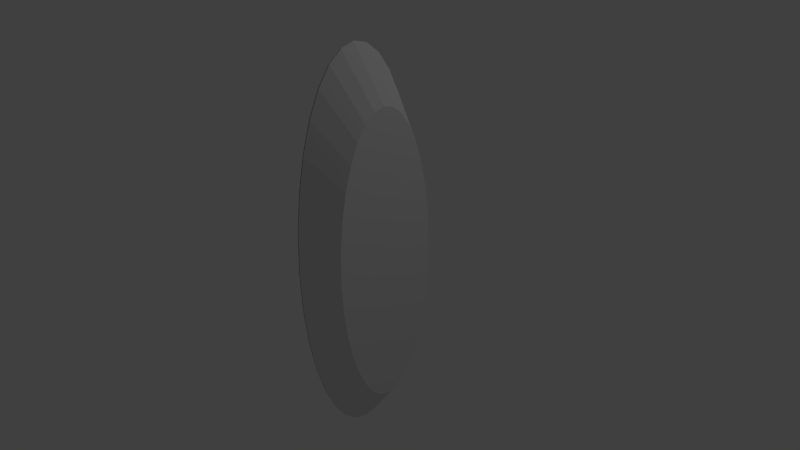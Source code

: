 # Source: vest_oval_complete.blend  (saved by Blender 2.72.0; exported with 4.5.12 LTS)
import bpy
from mathutils import Matrix  # noqa: F401  (used for matrix-valued properties, if any)

bpy.ops.wm.read_factory_settings(use_empty=True)
scene = bpy.context.scene
scene.name = 'Scene'

# ---- collections
col_collection_1 = bpy.data.collections.new('Collection 1'); scene.collection.children.link(col_collection_1)

# ---- materials (node trees are filled in below, after node groups)
mat_attachment = bpy.data.materials.new('attachment')
mat_attachment.alpha_threshold = 0.0
mat_attachment.use_transparent_shadow = False
mat_attachment.roughness = 0.5
mat_oval = bpy.data.materials.new('oval')
mat_oval.alpha_threshold = 0.0
mat_oval.use_transparent_shadow = False
mat_oval.roughness = 0.5

# ---- material node trees

# ---- world
world_world = bpy.data.worlds.new('World'); scene.world = world_world
world_world.color = (0.05088, 0.05088, 0.05088)
world_world.use_sun_shadow = False
world_world.sun_shadow_jitter_overblur = 0.0
world_world.cycles.sampling_method = 'MANUAL'
world_world.cycles.sample_map_resolution = 256

# ---- cameras
cam_camera = bpy.data.cameras.new('Camera')
cam_camera.clip_end = 100.0
cam_camera.lens = 35.0
cam_camera.sensor_width = 32.0
cam_camera.sensor_height = 18.0
cam_camera.ortho_scale = 7.314
cam_camera.dof.focus_distance = 0.0
cam_camera.dof.aperture_fstop = 128.0

# ---- lights
light_point = bpy.data.lights.new('Point', 'POINT')
light_point.transmission_factor = 0.0
light_point.energy = 100.0
light_point.shadow_buffer_clip_start = 0.5
light_point.shadow_soft_size = 0.1
light_point.shadow_maximum_resolution = 0.006
light_point.use_absolute_resolution = True
light_point.cycles.use_multiple_importance_sampling = False
light_lamp = bpy.data.lights.new('Lamp', 'POINT')
light_lamp.transmission_factor = 0.0
light_lamp.cutoff_distance = 30.0
light_lamp.energy = 100.0
light_lamp.shadow_buffer_clip_start = 1.001
light_lamp.shadow_soft_size = 0.1
light_lamp.shadow_maximum_resolution = 0.006
light_lamp.use_absolute_resolution = True
light_lamp.cycles.use_multiple_importance_sampling = False

# ---- meshes
me_cylinder_003 = bpy.data.meshes.new('Cylinder.003')
me_cylinder_003.from_pydata([(0.0, 1.0, -1.0), (0.1951, 0.9808, -1.0), (0.3827, 0.9239, -1.0), (0.5556, 0.8315, -1.0), (0.7071, 0.7071, -1.0), (0.8315, 0.5556, -1.0), (0.9239, 0.3827, -1.0), (0.9808, 0.1951, -1.0), (1.0, 7.55e-08, -1.0), (0.9808, -0.1951, -1.0), (0.9239, -0.3827, -1.0), (0.8315, -0.5556, -1.0), (0.7071, -0.7071, -1.0), (0.5556, -0.8315, -1.0), (0.3827, -0.9239, -1.0), (0.1951, -0.9808, -1.0), (-3.258e-07, -1.0, -1.0), (-0.1951, -0.9808, -1.0), (-0.3827, -0.9239, -1.0), (-0.5556, -0.8315, -1.0), (-0.7071, -0.7071, -1.0), (-0.8315, -0.5556, -1.0), (-0.9239, -0.3827, -1.0), (-0.9808, -0.1951, -1.0), (-1.0, 9.656e-07, -1.0), (-0.9808, 0.1951, -1.0), (-0.9239, 0.3827, -1.0), (-0.8315, 0.5556, -1.0), (-0.7071, 0.7071, -1.0), (-0.5556, 0.8315, -1.0), (-0.3827, 0.9239, -1.0), (-0.1951, 0.9808, -1.0)], [], [(0, 1, 2, 3, 4, 5, 6, 7, 8, 9, 10, 11, 12, 13, 14, 15, 16, 17, 18, 19, 20, 21, 22, 23, 24, 25, 26, 27, 28, 29, 30, 31)])
_uv = me_cylinder_003.uv_layers.new(name='UVMap')
_uv.uv.foreach_set('vector', [5.989e-08, 0.5492, 0.0, 0.4508, 0.01921, 0.3542, 0.05691, 0.2632, 0.1116, 0.1813, 0.1813, 0.1116, 0.2632, 0.05691, 0.3542, 0.01921, 0.4508, 2.995e-08, 0.5492, 0.0, 0.6458, 0.01921, 0.7368, 0.05691, 0.8187, 0.1116, 0.8884, 0.1813, 0.9431, 0.2632, 0.9808, 0.3542, 1.0, 0.4508, 1.0, 0.5492, 0.9808, 0.6458, 0.9431, 0.7368, 0.8884, 0.8187, 0.8187, 0.8884, 0.7368, 0.9431, 0.6458, 0.9808, 0.5492, 1.0, 0.4508, 1.0, 0.3542, 0.9808, 0.2632, 0.9431, 0.1813, 0.8884, 0.1116, 0.8187, 0.05691, 0.7368, 0.01921, 0.6458])
me_cylinder_003.materials.append(mat_attachment)
me_cylinder_003.use_remesh_preserve_volume = False
me_cylinder_003.use_remesh_preserve_attributes = False
me_cylinder_003.use_mirror_vertex_groups = False
me_cylinder_003.update()
me_cylinder = bpy.data.meshes.new('Cylinder')
me_cylinder.from_pydata([(0.0, 1.0, -1.0), (2.969e-08, 0.75, 1.0), (0.1951, 0.9808, -1.0), (0.1463, 0.7356, 1.0), (0.3827, 0.9239, -1.0), (0.287, 0.6929, 1.0), (0.5556, 0.8315, -1.0), (0.4167, 0.6236, 1.0), (0.7071, 0.7071, -1.0), (0.5303, 0.5303, 1.0), (0.8315, 0.5556, -1.0), (0.6236, 0.4167, 1.0), (0.9239, 0.3827, -1.0), (0.6929, 0.287, 1.0), (0.9808, 0.1951, -1.0), (0.7356, 0.1463, 1.0), (1.0, 7.55e-08, -1.0), (0.75, 1.316e-07, 1.0), (0.9808, -0.1951, -1.0), (0.7356, -0.1463, 1.0), (0.9239, -0.3827, -1.0), (0.6929, -0.287, 1.0), (0.8315, -0.5556, -1.0), (0.6236, -0.4167, 1.0), (0.7071, -0.7071, -1.0), (0.5303, -0.5303, 1.0), (0.5556, -0.8315, -1.0), (0.4167, -0.6236, 1.0), (0.3827, -0.9239, -1.0), (0.287, -0.6929, 1.0), (0.1951, -0.9808, -1.0), (0.1463, -0.7356, 1.0), (-3.258e-07, -1.0, -1.0), (-2.147e-07, -0.75, 1.0), (-0.1951, -0.9808, -1.0), (-0.1463, -0.7356, 1.0), (-0.3827, -0.9239, -1.0), (-0.287, -0.6929, 1.0), (-0.5556, -0.8315, -1.0), (-0.4167, -0.6236, 1.0), (-0.7071, -0.7071, -1.0), (-0.5303, -0.5303, 1.0), (-0.8315, -0.5556, -1.0), (-0.6236, -0.4167, 1.0), (-0.9239, -0.3827, -1.0), (-0.6929, -0.287, 1.0), (-0.9808, -0.1951, -1.0), (-0.7356, -0.1463, 1.0), (-1.0, 9.656e-07, -1.0), (-0.75, 7.992e-07, 1.0), (-0.9808, 0.1951, -1.0), (-0.7356, 0.1463, 1.0), (-0.9239, 0.3827, -1.0), (-0.6929, 0.287, 1.0), (-0.8315, 0.5556, -1.0), (-0.6236, 0.4167, 1.0), (-0.7071, 0.7071, -1.0), (-0.5303, 0.5303, 1.0), (-0.5556, 0.8315, -1.0), (-0.4167, 0.6236, 1.0), (-0.3827, 0.9239, -1.0), (-0.287, 0.6929, 1.0), (-0.1951, 0.9808, -1.0), (-0.1463, 0.7356, 1.0), (0.0, 1.0, -1.0), (0.1951, 0.9808, -1.0), (0.3827, 0.9239, -1.0), (0.5556, 0.8315, -1.0), (0.7071, 0.7071, -1.0), (0.8315, 0.5556, -1.0), (0.9239, 0.3827, -1.0), (0.9808, 0.1951, -1.0), (1.0, 7.55e-08, -1.0), (0.9808, -0.1951, -1.0), (0.9239, -0.3827, -1.0), (0.8315, -0.5556, -1.0), (0.7071, -0.7071, -1.0), (0.5556, -0.8315, -1.0), (0.3827, -0.9239, -1.0), (0.1951, -0.9808, -1.0), (-3.258e-07, -1.0, -1.0), (-0.1951, -0.9808, -1.0), (-0.3827, -0.9239, -1.0), (-0.5556, -0.8315, -1.0), (-0.7071, -0.7071, -1.0), (-0.8315, -0.5556, -1.0), (-0.9239, -0.3827, -1.0), (-0.9808, -0.1951, -1.0), (-1.0, 9.656e-07, -1.0), (-0.9808, 0.1951, -1.0), (-0.9239, 0.3827, -1.0), (-0.8315, 0.5556, -1.0), (-0.7071, 0.7071, -1.0), (-0.5556, 0.8315, -1.0), (-0.3827, 0.9239, -1.0), (-0.1951, 0.9808, -1.0), (0.0, 1.0, -1.0), (0.1951, 0.9808, -1.0), (0.3827, 0.9239, -1.0), (0.5556, 0.8315, -1.0), (0.7071, 0.7071, -1.0), (0.8315, 0.5556, -1.0), (0.9239, 0.3827, -1.0), (0.9808, 0.1951, -1.0), (1.0, 7.55e-08, -1.0), (0.9808, -0.1951, -1.0), (0.9239, -0.3827, -1.0), (0.8315, -0.5556, -1.0), (0.7071, -0.7071, -1.0), (0.5556, -0.8315, -1.0), (0.3827, -0.9239, -1.0), (0.1951, -0.9808, -1.0), (-3.258e-07, -1.0, -1.0), (-0.1951, -0.9808, -1.0), (-0.3827, -0.9239, -1.0), (-0.5556, -0.8315, -1.0), (-0.7071, -0.7071, -1.0), (-0.8315, -0.5556, -1.0), (-0.9239, -0.3827, -1.0), (-0.9808, -0.1951, -1.0), (-1.0, 9.656e-07, -1.0), (-0.9808, 0.1951, -1.0), (-0.9239, 0.3827, -1.0), (-0.8315, 0.5556, -1.0), (-0.7071, 0.7071, -1.0), (-0.5556, 0.8315, -1.0), (-0.3827, 0.9239, -1.0), (-0.1951, 0.9808, -1.0)], [], [(0, 1, 3, 2), (2, 3, 5, 4), (4, 5, 7, 6), (6, 7, 9, 8), (8, 9, 11, 10), (10, 11, 13, 12), (12, 13, 15, 14), (14, 15, 17, 16), (16, 17, 19, 18), (18, 19, 21, 20), (20, 21, 23, 22), (22, 23, 25, 24), (24, 25, 27, 26), (26, 27, 29, 28), (28, 29, 31, 30), (30, 31, 33, 32), (32, 33, 35, 34), (34, 35, 37, 36), (36, 37, 39, 38), (38, 39, 41, 40), (40, 41, 43, 42), (42, 43, 45, 44), (44, 45, 47, 46), (46, 47, 49, 48), (48, 49, 51, 50), (50, 51, 53, 52), (52, 53, 55, 54), (54, 55, 57, 56), (56, 57, 59, 58), (58, 59, 61, 60), (62, 63, 1, 0), (60, 61, 63, 62), (0, 2, 4, 6, 8, 10, 12, 14, 16, 18, 20, 22, 24, 26, 28, 30, 32, 34, 36, 38, 40, 42, 44, 46, 48, 50, 52, 54, 56, 58, 60, 62), (64, 65, 66, 67, 68, 69, 70, 71, 72, 73, 74, 75, 76, 77, 78, 79, 80, 81, 82, 83, 84, 85, 86, 87, 88, 89, 90, 91, 92, 93, 94, 95), (96, 127, 126, 125, 124, 123, 122, 121, 120, 119, 118, 117, 116, 115, 114, 113, 112, 111, 110, 109, 108, 107, 106, 105, 104, 103, 102, 101, 100, 99, 98, 97), (3, 1, 63, 61, 59, 57, 55, 53, 51, 49, 47, 45, 43, 41, 39, 37, 35, 33, 31, 29, 27, 25, 23, 21, 19, 17, 15, 13, 11, 9, 7, 5)])
_uv = me_cylinder.uv_layers.new(name='UVMap')
_uv.uv.foreach_set('vector', [0.1689, 0.6561, 0.1603, 0.988, 0.1339, 0.9877, 0.1337, 0.6557, 0.1337, 0.6557, 0.1339, 0.9877, 0.107, 0.988, 0.09792, 0.6561, 0.09792, 0.6561, 0.107, 0.988, 0.08071, 0.9889, 0.06281, 0.6573, 0.06281, 0.6573, 0.08071, 0.9889, 0.05592, 0.9904, 0.02974, 0.6593, 0.02974, 0.6593, 0.05592, 0.9904, 0.03361, 0.9924, 0.0, 0.6619, 0.6461, 0.3355, 0.6108, 0.6655, 0.5918, 0.6633, 0.6208, 0.3325, 0.6208, 0.3325, 0.5918, 0.6633, 0.5695, 0.6616, 0.591, 0.3302, 0.591, 0.3302, 0.5695, 0.6616, 0.5446, 0.6604, 0.5579, 0.3287, 0.5579, 0.3287, 0.5446, 0.6604, 0.5183, 0.6598, 0.5228, 0.3278, 0.5228, 0.3278, 0.5183, 0.6598, 0.4914, 0.6598, 0.487, 0.3278, 0.487, 0.3278, 0.4914, 0.6598, 0.4651, 0.6604, 0.4518, 0.3287, 0.4518, 0.3287, 0.4651, 0.6604, 0.4403, 0.6616, 0.4187, 0.3302, 0.4187, 0.3302, 0.4403, 0.6616, 0.4179, 0.6633, 0.389, 0.3325, 0.389, 0.3325, 0.4179, 0.6633, 0.3989, 0.6655, 0.3636, 0.3355, 0.8779, 0.6692, 0.8489, 1.0, 0.8266, 0.9983, 0.8481, 0.6669, 0.8481, 0.6669, 0.8266, 0.9983, 0.8018, 0.9971, 0.815, 0.6653, 0.815, 0.6653, 0.8018, 0.9971, 0.7754, 0.9965, 0.7799, 0.6645, 0.7799, 0.6645, 0.7754, 0.9965, 0.7486, 0.9965, 0.7441, 0.6645, 0.7441, 0.6645, 0.7486, 0.9965, 0.7222, 0.9971, 0.709, 0.6653, 0.709, 0.6653, 0.7222, 0.9971, 0.6974, 0.9983, 0.6759, 0.6669, 0.6759, 0.6669, 0.6974, 0.9983, 0.6751, 1.0, 0.6461, 0.6692, 0.9032, 0.3341, 0.8726, 0.6645, 0.8535, 0.6625, 0.8779, 0.3314, 0.8779, 0.3314, 0.8535, 0.6625, 0.8312, 0.6611, 0.8481, 0.3295, 0.8481, 0.3295, 0.8312, 0.6611, 0.8064, 0.6602, 0.815, 0.3283, 0.815, 0.3283, 0.8064, 0.6602, 0.78, 0.6598, 0.7798, 0.3278, 0.7798, 0.3278, 0.78, 0.6598, 0.7531, 0.6602, 0.744, 0.3283, 0.744, 0.3283, 0.7531, 0.6602, 0.7268, 0.6611, 0.7089, 0.3295, 0.7089, 0.3295, 0.7268, 0.6611, 0.702, 0.6625, 0.6758, 0.3314, 0.6758, 0.3314, 0.702, 0.6625, 0.6797, 0.6645, 0.6461, 0.3341, 0.2572, 0.6619, 0.2265, 0.9924, 0.2074, 0.9904, 0.2318, 0.6593, 0.202, 0.6573, 0.1851, 0.9889, 0.1603, 0.988, 0.1689, 0.6561, 0.2318, 0.6593, 0.2074, 0.9904, 0.1851, 0.9889, 0.202, 0.6573, 2.178e-08, 0.1801, 0.0, 0.1478, 0.006987, 0.1161, 0.02069, 0.08628, 0.04059, 0.05943, 0.06592, 0.0366, 0.09569, 0.01866, 0.1288, 0.0063, 0.1639, 9.818e-09, 0.1997, 0.0, 0.2349, 0.0063, 0.2679, 0.01866, 0.2977, 0.0366, 0.323, 0.05943, 0.3429, 0.08628, 0.3566, 0.1161, 0.3636, 0.1478, 0.3636, 0.1801, 0.3566, 0.2117, 0.3429, 0.2416, 0.323, 0.2684, 0.2977, 0.2913, 0.2679, 0.3092, 0.2349, 0.3216, 0.1997, 0.3278, 0.1639, 0.3278, 0.1288, 0.3216, 0.09569, 0.3092, 0.06592, 0.2913, 0.04059, 0.2684, 0.02069, 0.2416, 0.006987, 0.2117, 2.178e-08, 0.5079, 0.0, 0.4756, 0.006987, 0.444, 0.02069, 0.4141, 0.04059, 0.3873, 0.06592, 0.3644, 0.09569, 0.3465, 0.1288, 0.3341, 0.1639, 0.3278, 0.1997, 0.3278, 0.2349, 0.3341, 0.2679, 0.3465, 0.2977, 0.3644, 0.323, 0.3873, 0.3429, 0.4141, 0.3566, 0.444, 0.3636, 0.4756, 0.3636, 0.5079, 0.3566, 0.5396, 0.3429, 0.5694, 0.323, 0.5963, 0.2977, 0.6191, 0.2679, 0.637, 0.2349, 0.6494, 0.1997, 0.6557, 0.1639, 0.6557, 0.1288, 0.6494, 0.09569, 0.637, 0.06592, 0.6191, 0.04059, 0.5963, 0.02069, 0.5694, 0.006987, 0.5396, 0.4924, 0.3216, 0.4593, 0.3092, 0.4296, 0.2913, 0.4042, 0.2684, 0.3843, 0.2416, 0.3706, 0.2117, 0.3636, 0.1801, 0.3636, 0.1478, 0.3706, 0.1161, 0.3843, 0.08628, 0.4042, 0.05943, 0.4296, 0.0366, 0.4593, 0.01866, 0.4924, 0.0063, 0.5275, 9.818e-09, 0.5634, 0.0, 0.5985, 0.0063, 0.6316, 0.01866, 0.6614, 0.0366, 0.6867, 0.05943, 0.7066, 0.08628, 0.7203, 0.1161, 0.7273, 0.1478, 0.7273, 0.1801, 0.7203, 0.2117, 0.7066, 0.2416, 0.6867, 0.2684, 0.6614, 0.2913, 0.6316, 0.3092, 0.5985, 0.3216, 0.5634, 0.3278, 0.5275, 0.3278, 0.7273, 0.1351, 0.7273, 0.1108, 0.7325, 0.08708, 0.7428, 0.06471, 0.7577, 0.04457, 0.7767, 0.02745, 0.799, 0.01399, 0.8239, 0.004725, 0.8502, 1.964e-08, 0.8771, 0.0, 0.9034, 0.004725, 0.9282, 0.01399, 0.9506, 0.02745, 0.9696, 0.04457, 0.9845, 0.06471, 0.9948, 0.08708, 1.0, 0.1108, 1.0, 0.1351, 0.9948, 0.1588, 0.9845, 0.1812, 0.9696, 0.2013, 0.9506, 0.2184, 0.9282, 0.2319, 0.9034, 0.2412, 0.8771, 0.2459, 0.8502, 0.2459, 0.8239, 0.2412, 0.799, 0.2319, 0.7767, 0.2184, 0.7577, 0.2013, 0.7428, 0.1812, 0.7325, 0.1588])
me_cylinder.materials.append(mat_oval)
me_cylinder.use_remesh_preserve_volume = False
me_cylinder.use_remesh_preserve_attributes = False
me_cylinder.use_mirror_vertex_groups = False
me_cylinder.update()

# ---- objects
ob_point = bpy.data.objects.new('Point', light_point)
ob_vest_oval_vest_diamond_attach = bpy.data.objects.new('vest_oval_vest_diamond_attach', me_cylinder_003)
ob_vest_oval = bpy.data.objects.new('vest_oval', me_cylinder)
ob_lamp = bpy.data.objects.new('Lamp', light_lamp)
ob_camera = bpy.data.objects.new('Camera', cam_camera)

# ---- transforms, parenting, visibility, modifiers, constraints
ob_point.location = (-5.805, 6.797, 4.307)
ob_point.lineart.crease_threshold = 0.0
ob_vest_oval_vest_diamond_attach.location = (-0.01212, 0.0, 0.0)
ob_vest_oval_vest_diamond_attach.rotation_euler = (-0.0, 1.571, 0.0)
ob_vest_oval_vest_diamond_attach.scale = (2.731, 1.0, 0.25)
ob_vest_oval_vest_diamond_attach.lineart.crease_threshold = 0.0
ob_vest_oval.location = (0.0, 0.0, 0.0)
ob_vest_oval.rotation_euler = (-0.0, 1.571, 0.0)
ob_vest_oval.scale = (2.731, 1.0, 0.25)
ob_vest_oval.lineart.crease_threshold = 0.0
ob_lamp.location = (4.28, 2.703, 6.869)
ob_lamp.rotation_euler = (0.6503, 0.05522, 1.866)
ob_lamp.lock_rotations_4d = False
ob_lamp.empty_display_type = 'ARROWS'
ob_lamp.color = (0.0, 0.0, 0.0, 0.0)
ob_lamp.lineart.crease_threshold = 0.0
ob_camera.location = (7.481, -6.508, 5.344)
ob_camera.rotation_euler = (1.109, 0.01082, 0.8149)
ob_camera.lock_rotations_4d = False
ob_camera.empty_display_type = 'ARROWS'
ob_camera.color = (0.0, 0.0, 0.0, 0.0)
ob_camera.display_type = 'WIRE'
ob_camera.lineart.crease_threshold = 0.0

# ---- collection membership
col_collection_1.objects.link(ob_point)
col_collection_1.objects.link(ob_vest_oval_vest_diamond_attach)
col_collection_1.objects.link(ob_vest_oval)
col_collection_1.objects.link(ob_lamp)
col_collection_1.objects.link(ob_camera)

# ---- scene / render settings (as saved in the file)
scene.camera = ob_camera
scene.frame_start = 1; scene.frame_end = 250; scene.frame_set(1)
scene.render.engine = 'BLENDER_EEVEE_NEXT'
scene.render.resolution_percentage = 50
scene.render.dither_intensity = 0.0
scene.cycles.use_denoising = False
scene.cycles.samples = 10
scene.cycles.sampling_pattern = 'TABULATED_SOBOL'
scene.cycles.light_sampling_threshold = 0.0
scene.cycles.use_adaptive_sampling = False
scene.cycles.use_light_tree = False
scene.cycles.blur_glossy = 0.0
scene.cycles.pixel_filter_type = 'GAUSSIAN'
scene.cycles.sample_clamp_indirect = 0.0
scene.view_settings.view_transform = 'Standard'
bpy.context.view_layer.update()
